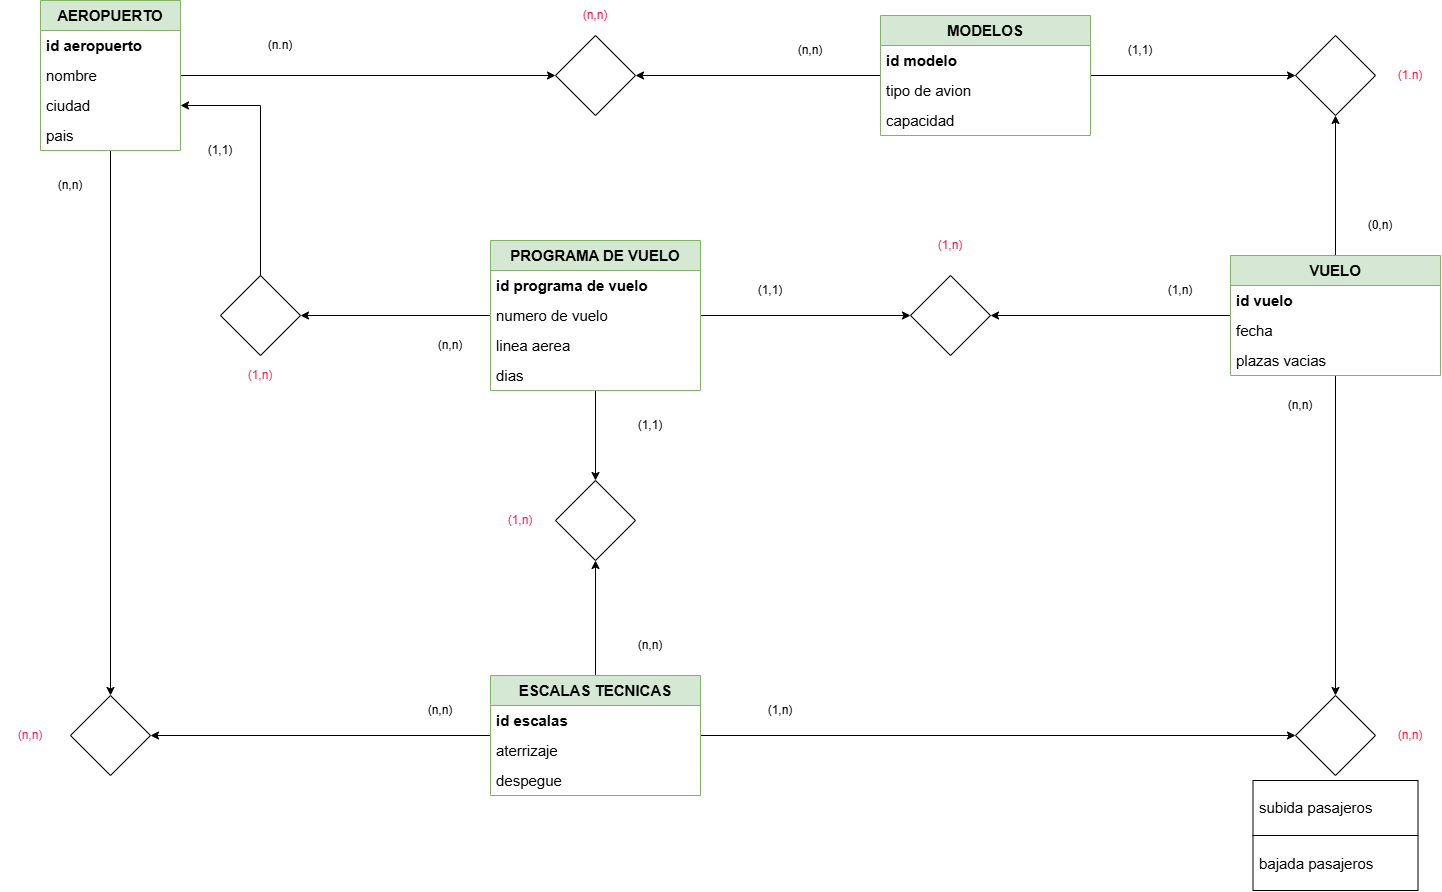

The diagram above was exported from draw.io. Its source (the exported page's mxGraphModel, read from the mxfile embedded in the PNG):
<mxGraphModel dx="2876" dy="2295" grid="1" gridSize="10" guides="1" tooltips="1" connect="1" arrows="1" fold="1" page="1" pageScale="1" pageWidth="827" pageHeight="1169" math="0" shadow="0">
  <root>
    <mxCell id="0" />
    <mxCell id="1" parent="0" />
    <mxCell id="xacrNyPzQJjM6HVx0ywV-93" edge="1" parent="1" source="xacrNyPzQJjM6HVx0ywV-20" style="edgeStyle=orthogonalEdgeStyle;rounded=0;orthogonalLoop=1;jettySize=auto;html=1;defaultLabelBackgroundColor=page;" target="xacrNyPzQJjM6HVx0ywV-78" value="">
      <mxGeometry relative="1" as="geometry" />
    </mxCell>
    <mxCell id="xacrNyPzQJjM6HVx0ywV-107" edge="1" parent="1" source="xacrNyPzQJjM6HVx0ywV-20" style="edgeStyle=orthogonalEdgeStyle;rounded=0;orthogonalLoop=1;jettySize=auto;html=1;defaultLabelBackgroundColor=page;" target="xacrNyPzQJjM6HVx0ywV-106" value="">
      <mxGeometry relative="1" as="geometry" />
    </mxCell>
    <mxCell id="xacrNyPzQJjM6HVx0ywV-20" parent="1" style="swimlane;fontStyle=0;childLayout=stackLayout;horizontal=1;startSize=30;horizontalStack=0;resizeParent=1;resizeParentMax=0;resizeLast=0;collapsible=1;marginBottom=0;whiteSpace=wrap;html=1;fillColor=#d5e8d4;strokeColor=#82b366;strokeWidth=1;fontSize=15;" value="&lt;b&gt;AEROPUERTO&lt;/b&gt;" vertex="1">
      <mxGeometry height="150" width="140" x="-450" y="-90" as="geometry">
        <mxRectangle height="30" width="60" x="200" y="220" as="alternateBounds" />
      </mxGeometry>
    </mxCell>
    <mxCell id="xacrNyPzQJjM6HVx0ywV-21" parent="xacrNyPzQJjM6HVx0ywV-20" style="text;strokeColor=none;fillColor=none;align=left;verticalAlign=middle;spacingLeft=4;spacingRight=4;overflow=hidden;points=[[0,0.5],[1,0.5]];portConstraint=eastwest;rotatable=0;whiteSpace=wrap;html=1;strokeWidth=1;fontSize=15;" value="&lt;b&gt;id aeropuerto&lt;/b&gt;" vertex="1">
      <mxGeometry height="30" width="140" y="30" as="geometry" />
    </mxCell>
    <mxCell id="xacrNyPzQJjM6HVx0ywV-22" parent="xacrNyPzQJjM6HVx0ywV-20" style="text;strokeColor=none;fillColor=none;align=left;verticalAlign=middle;spacingLeft=4;spacingRight=4;overflow=hidden;points=[[0,0.5],[1,0.5]];portConstraint=eastwest;rotatable=0;whiteSpace=wrap;html=1;strokeWidth=1;fontSize=15;" value="nombre" vertex="1">
      <mxGeometry height="30" width="140" y="60" as="geometry" />
    </mxCell>
    <mxCell id="xacrNyPzQJjM6HVx0ywV-23" parent="xacrNyPzQJjM6HVx0ywV-20" style="text;strokeColor=none;fillColor=none;align=left;verticalAlign=middle;spacingLeft=4;spacingRight=4;overflow=hidden;points=[[0,0.5],[1,0.5]];portConstraint=eastwest;rotatable=0;whiteSpace=wrap;html=1;strokeWidth=1;fontSize=15;" value="ciudad" vertex="1">
      <mxGeometry height="30" width="140" y="90" as="geometry" />
    </mxCell>
    <mxCell id="xacrNyPzQJjM6HVx0ywV-24" parent="xacrNyPzQJjM6HVx0ywV-20" style="text;strokeColor=none;fillColor=none;align=left;verticalAlign=middle;spacingLeft=4;spacingRight=4;overflow=hidden;points=[[0,0.5],[1,0.5]];portConstraint=eastwest;rotatable=0;whiteSpace=wrap;html=1;strokeWidth=1;fontSize=15;" value="pais" vertex="1">
      <mxGeometry height="30" width="140" y="120" as="geometry" />
    </mxCell>
    <mxCell id="xacrNyPzQJjM6HVx0ywV-100" edge="1" parent="1" source="xacrNyPzQJjM6HVx0ywV-37" style="edgeStyle=orthogonalEdgeStyle;rounded=0;orthogonalLoop=1;jettySize=auto;html=1;defaultLabelBackgroundColor=page;" target="xacrNyPzQJjM6HVx0ywV-80" value="">
      <mxGeometry relative="1" as="geometry" />
    </mxCell>
    <mxCell id="xacrNyPzQJjM6HVx0ywV-102" edge="1" parent="1" source="xacrNyPzQJjM6HVx0ywV-37" style="edgeStyle=orthogonalEdgeStyle;rounded=0;orthogonalLoop=1;jettySize=auto;html=1;defaultLabelBackgroundColor=page;" target="xacrNyPzQJjM6HVx0ywV-101" value="">
      <mxGeometry relative="1" as="geometry" />
    </mxCell>
    <mxCell id="xacrNyPzQJjM6HVx0ywV-104" edge="1" parent="1" source="xacrNyPzQJjM6HVx0ywV-37" style="edgeStyle=orthogonalEdgeStyle;rounded=0;orthogonalLoop=1;jettySize=auto;html=1;defaultLabelBackgroundColor=page;" target="xacrNyPzQJjM6HVx0ywV-77" value="">
      <mxGeometry relative="1" as="geometry" />
    </mxCell>
    <mxCell id="xacrNyPzQJjM6HVx0ywV-37" parent="1" style="swimlane;fontStyle=0;childLayout=stackLayout;horizontal=1;startSize=30;horizontalStack=0;resizeParent=1;resizeParentMax=0;resizeLast=0;collapsible=1;marginBottom=0;whiteSpace=wrap;html=1;fillColor=#d5e8d4;strokeColor=#82b366;fontSize=15;" value="&lt;b&gt;PROGRAMA DE VUELO&lt;/b&gt;" vertex="1">
      <mxGeometry height="150" width="210" y="150" as="geometry" />
    </mxCell>
    <mxCell id="xacrNyPzQJjM6HVx0ywV-38" parent="xacrNyPzQJjM6HVx0ywV-37" style="text;strokeColor=none;fillColor=none;align=left;verticalAlign=middle;spacingLeft=4;spacingRight=4;overflow=hidden;points=[[0,0.5],[1,0.5]];portConstraint=eastwest;rotatable=0;whiteSpace=wrap;html=1;fontSize=15;" value="&lt;b&gt;id programa de vuelo&lt;/b&gt;" vertex="1">
      <mxGeometry height="30" width="210" y="30" as="geometry" />
    </mxCell>
    <mxCell id="xacrNyPzQJjM6HVx0ywV-39" parent="xacrNyPzQJjM6HVx0ywV-37" style="text;strokeColor=none;fillColor=none;align=left;verticalAlign=middle;spacingLeft=4;spacingRight=4;overflow=hidden;points=[[0,0.5],[1,0.5]];portConstraint=eastwest;rotatable=0;whiteSpace=wrap;html=1;fontSize=15;" value="numero de vuelo" vertex="1">
      <mxGeometry height="30" width="210" y="60" as="geometry" />
    </mxCell>
    <mxCell id="xacrNyPzQJjM6HVx0ywV-40" parent="xacrNyPzQJjM6HVx0ywV-37" style="text;strokeColor=none;fillColor=none;align=left;verticalAlign=middle;spacingLeft=4;spacingRight=4;overflow=hidden;points=[[0,0.5],[1,0.5]];portConstraint=eastwest;rotatable=0;whiteSpace=wrap;html=1;fontSize=15;" value="linea aerea" vertex="1">
      <mxGeometry height="30" width="210" y="90" as="geometry" />
    </mxCell>
    <mxCell id="xacrNyPzQJjM6HVx0ywV-41" parent="xacrNyPzQJjM6HVx0ywV-37" style="text;strokeColor=none;fillColor=none;align=left;verticalAlign=middle;spacingLeft=4;spacingRight=4;overflow=hidden;points=[[0,0.5],[1,0.5]];portConstraint=eastwest;rotatable=0;whiteSpace=wrap;html=1;fontSize=15;" value="dias" vertex="1">
      <mxGeometry height="30" width="210" y="120" as="geometry" />
    </mxCell>
    <mxCell id="xacrNyPzQJjM6HVx0ywV-92" edge="1" parent="1" source="xacrNyPzQJjM6HVx0ywV-57" style="edgeStyle=orthogonalEdgeStyle;rounded=0;orthogonalLoop=1;jettySize=auto;html=1;defaultLabelBackgroundColor=page;" target="xacrNyPzQJjM6HVx0ywV-78" value="">
      <mxGeometry relative="1" as="geometry" />
    </mxCell>
    <mxCell id="xacrNyPzQJjM6HVx0ywV-110" edge="1" parent="1" source="xacrNyPzQJjM6HVx0ywV-57" style="edgeStyle=orthogonalEdgeStyle;rounded=0;orthogonalLoop=1;jettySize=auto;html=1;defaultLabelBackgroundColor=page;" target="xacrNyPzQJjM6HVx0ywV-79" value="">
      <mxGeometry relative="1" as="geometry" />
    </mxCell>
    <mxCell id="xacrNyPzQJjM6HVx0ywV-57" parent="1" style="swimlane;fontStyle=0;childLayout=stackLayout;horizontal=1;startSize=30;horizontalStack=0;resizeParent=1;resizeParentMax=0;resizeLast=0;collapsible=1;marginBottom=0;whiteSpace=wrap;html=1;fillColor=#d5e8d4;strokeColor=#82b366;fontSize=15;" value="&lt;b&gt;MODELOS&lt;/b&gt;" vertex="1">
      <mxGeometry height="120" width="210" x="390" y="-75" as="geometry" />
    </mxCell>
    <mxCell id="xacrNyPzQJjM6HVx0ywV-58" parent="xacrNyPzQJjM6HVx0ywV-57" style="text;strokeColor=none;fillColor=none;align=left;verticalAlign=middle;spacingLeft=4;spacingRight=4;overflow=hidden;points=[[0,0.5],[1,0.5]];portConstraint=eastwest;rotatable=0;whiteSpace=wrap;html=1;fontSize=15;" value="&lt;b&gt;id modelo&lt;/b&gt;" vertex="1">
      <mxGeometry height="30" width="210" y="30" as="geometry" />
    </mxCell>
    <mxCell id="xacrNyPzQJjM6HVx0ywV-59" parent="xacrNyPzQJjM6HVx0ywV-57" style="text;strokeColor=none;fillColor=none;align=left;verticalAlign=middle;spacingLeft=4;spacingRight=4;overflow=hidden;points=[[0,0.5],[1,0.5]];portConstraint=eastwest;rotatable=0;whiteSpace=wrap;html=1;fontSize=15;" value="tipo de avion" vertex="1">
      <mxGeometry height="30" width="210" y="60" as="geometry" />
    </mxCell>
    <mxCell id="xacrNyPzQJjM6HVx0ywV-66" parent="xacrNyPzQJjM6HVx0ywV-57" style="text;strokeColor=none;fillColor=none;align=left;verticalAlign=middle;spacingLeft=4;spacingRight=4;overflow=hidden;points=[[0,0.5],[1,0.5]];portConstraint=eastwest;rotatable=0;whiteSpace=wrap;html=1;fontSize=15;" value="capacidad" vertex="1">
      <mxGeometry height="30" width="210" y="90" as="geometry" />
    </mxCell>
    <mxCell id="xacrNyPzQJjM6HVx0ywV-98" edge="1" parent="1" source="xacrNyPzQJjM6HVx0ywV-62" style="edgeStyle=orthogonalEdgeStyle;rounded=0;orthogonalLoop=1;jettySize=auto;html=1;defaultLabelBackgroundColor=page;" target="xacrNyPzQJjM6HVx0ywV-81" value="">
      <mxGeometry relative="1" as="geometry" />
    </mxCell>
    <mxCell id="xacrNyPzQJjM6HVx0ywV-99" edge="1" parent="1" source="xacrNyPzQJjM6HVx0ywV-62" style="edgeStyle=orthogonalEdgeStyle;rounded=0;orthogonalLoop=1;jettySize=auto;html=1;defaultLabelBackgroundColor=page;" target="xacrNyPzQJjM6HVx0ywV-80" value="">
      <mxGeometry relative="1" as="geometry" />
    </mxCell>
    <mxCell id="xacrNyPzQJjM6HVx0ywV-105" edge="1" parent="1" source="xacrNyPzQJjM6HVx0ywV-62" style="edgeStyle=orthogonalEdgeStyle;rounded=0;orthogonalLoop=1;jettySize=auto;html=1;defaultLabelBackgroundColor=page;" target="xacrNyPzQJjM6HVx0ywV-79" value="">
      <mxGeometry relative="1" as="geometry" />
    </mxCell>
    <mxCell id="xacrNyPzQJjM6HVx0ywV-62" parent="1" style="swimlane;fontStyle=0;childLayout=stackLayout;horizontal=1;startSize=30;horizontalStack=0;resizeParent=1;resizeParentMax=0;resizeLast=0;collapsible=1;marginBottom=0;whiteSpace=wrap;html=1;fillColor=#d5e8d4;strokeColor=#82b366;fontSize=15;" value="&lt;b&gt;VUELO&lt;/b&gt;" vertex="1">
      <mxGeometry height="120" width="210" x="740" y="165" as="geometry" />
    </mxCell>
    <mxCell id="xacrNyPzQJjM6HVx0ywV-63" parent="xacrNyPzQJjM6HVx0ywV-62" style="text;strokeColor=none;fillColor=none;align=left;verticalAlign=middle;spacingLeft=4;spacingRight=4;overflow=hidden;points=[[0,0.5],[1,0.5]];portConstraint=eastwest;rotatable=0;whiteSpace=wrap;html=1;fontSize=15;" value="&lt;b&gt;id vuelo&lt;/b&gt;" vertex="1">
      <mxGeometry height="30" width="210" y="30" as="geometry" />
    </mxCell>
    <mxCell id="xacrNyPzQJjM6HVx0ywV-64" parent="xacrNyPzQJjM6HVx0ywV-62" style="text;strokeColor=none;fillColor=none;align=left;verticalAlign=middle;spacingLeft=4;spacingRight=4;overflow=hidden;points=[[0,0.5],[1,0.5]];portConstraint=eastwest;rotatable=0;whiteSpace=wrap;html=1;fontSize=15;" value="fecha" vertex="1">
      <mxGeometry height="30" width="210" y="60" as="geometry" />
    </mxCell>
    <mxCell id="xacrNyPzQJjM6HVx0ywV-68" parent="xacrNyPzQJjM6HVx0ywV-62" style="text;strokeColor=none;fillColor=none;align=left;verticalAlign=middle;spacingLeft=4;spacingRight=4;overflow=hidden;points=[[0,0.5],[1,0.5]];portConstraint=eastwest;rotatable=0;whiteSpace=wrap;html=1;fontSize=15;" value="plazas vacias" vertex="1">
      <mxGeometry height="30" width="210" y="90" as="geometry" />
    </mxCell>
    <mxCell id="xacrNyPzQJjM6HVx0ywV-96" edge="1" parent="1" source="xacrNyPzQJjM6HVx0ywV-69" style="edgeStyle=orthogonalEdgeStyle;rounded=0;orthogonalLoop=1;jettySize=auto;html=1;defaultLabelBackgroundColor=page;" target="xacrNyPzQJjM6HVx0ywV-81" value="">
      <mxGeometry relative="1" as="geometry" />
    </mxCell>
    <mxCell id="xacrNyPzQJjM6HVx0ywV-103" edge="1" parent="1" source="xacrNyPzQJjM6HVx0ywV-69" style="edgeStyle=orthogonalEdgeStyle;rounded=0;orthogonalLoop=1;jettySize=auto;html=1;defaultLabelBackgroundColor=page;" target="xacrNyPzQJjM6HVx0ywV-101" value="">
      <mxGeometry relative="1" as="geometry" />
    </mxCell>
    <mxCell id="xacrNyPzQJjM6HVx0ywV-108" edge="1" parent="1" source="xacrNyPzQJjM6HVx0ywV-69" style="edgeStyle=orthogonalEdgeStyle;rounded=0;orthogonalLoop=1;jettySize=auto;html=1;defaultLabelBackgroundColor=page;" target="xacrNyPzQJjM6HVx0ywV-106" value="">
      <mxGeometry relative="1" as="geometry" />
    </mxCell>
    <mxCell id="xacrNyPzQJjM6HVx0ywV-69" parent="1" style="swimlane;fontStyle=0;childLayout=stackLayout;horizontal=1;startSize=30;horizontalStack=0;resizeParent=1;resizeParentMax=0;resizeLast=0;collapsible=1;marginBottom=0;whiteSpace=wrap;html=1;fillColor=#d5e8d4;strokeColor=#82b366;fontSize=15;" value="&lt;b&gt;ESCALAS TECNICAS&lt;/b&gt;" vertex="1">
      <mxGeometry height="120" width="210" y="585" as="geometry" />
    </mxCell>
    <mxCell id="xacrNyPzQJjM6HVx0ywV-70" parent="xacrNyPzQJjM6HVx0ywV-69" style="text;strokeColor=none;fillColor=none;align=left;verticalAlign=middle;spacingLeft=4;spacingRight=4;overflow=hidden;points=[[0,0.5],[1,0.5]];portConstraint=eastwest;rotatable=0;whiteSpace=wrap;html=1;fontSize=15;" value="&lt;b&gt;id escalas&lt;/b&gt;" vertex="1">
      <mxGeometry height="30" width="210" y="30" as="geometry" />
    </mxCell>
    <mxCell id="xacrNyPzQJjM6HVx0ywV-71" parent="xacrNyPzQJjM6HVx0ywV-69" style="text;strokeColor=none;fillColor=none;align=left;verticalAlign=middle;spacingLeft=4;spacingRight=4;overflow=hidden;points=[[0,0.5],[1,0.5]];portConstraint=eastwest;rotatable=0;whiteSpace=wrap;html=1;fontSize=15;" value="aterrizaje" vertex="1">
      <mxGeometry height="30" width="210" y="60" as="geometry" />
    </mxCell>
    <mxCell id="xacrNyPzQJjM6HVx0ywV-72" parent="xacrNyPzQJjM6HVx0ywV-69" style="text;strokeColor=none;fillColor=none;align=left;verticalAlign=middle;spacingLeft=4;spacingRight=4;overflow=hidden;points=[[0,0.5],[1,0.5]];portConstraint=eastwest;rotatable=0;whiteSpace=wrap;html=1;fontSize=15;" value="despegue" vertex="1">
      <mxGeometry height="30" width="210" y="90" as="geometry" />
    </mxCell>
    <mxCell id="xacrNyPzQJjM6HVx0ywV-89" edge="1" parent="1" source="xacrNyPzQJjM6HVx0ywV-77" style="edgeStyle=orthogonalEdgeStyle;rounded=0;orthogonalLoop=1;jettySize=auto;html=1;defaultLabelBackgroundColor=page;" target="xacrNyPzQJjM6HVx0ywV-23" value="">
      <mxGeometry relative="1" as="geometry" />
    </mxCell>
    <mxCell id="xacrNyPzQJjM6HVx0ywV-77" parent="1" style="rhombus;whiteSpace=wrap;html=1;shapeInside=1;" value="" vertex="1">
      <mxGeometry height="80" width="80" x="-270" y="185" as="geometry" />
    </mxCell>
    <mxCell id="xacrNyPzQJjM6HVx0ywV-78" parent="1" style="rhombus;whiteSpace=wrap;html=1;shapeInside=1;" value="" vertex="1">
      <mxGeometry height="80" width="80" x="65" y="-55" as="geometry" />
    </mxCell>
    <mxCell id="xacrNyPzQJjM6HVx0ywV-79" parent="1" style="rhombus;whiteSpace=wrap;html=1;shapeInside=1;" value="" vertex="1">
      <mxGeometry height="80" width="80" x="805" y="-55" as="geometry" />
    </mxCell>
    <mxCell id="xacrNyPzQJjM6HVx0ywV-80" parent="1" style="rhombus;whiteSpace=wrap;html=1;shapeInside=1;" value="" vertex="1">
      <mxGeometry height="80" width="80" x="420" y="185" as="geometry" />
    </mxCell>
    <mxCell id="xacrNyPzQJjM6HVx0ywV-81" parent="1" style="rhombus;whiteSpace=wrap;html=1;shapeInside=1;" value="" vertex="1">
      <mxGeometry height="80" width="80" x="805" y="605" as="geometry" />
    </mxCell>
    <mxCell id="xacrNyPzQJjM6HVx0ywV-101" parent="1" style="rhombus;whiteSpace=wrap;html=1;shapeInside=1;" value="" vertex="1">
      <mxGeometry height="80" width="80" x="65" y="390" as="geometry" />
    </mxCell>
    <mxCell id="xacrNyPzQJjM6HVx0ywV-106" parent="1" style="rhombus;whiteSpace=wrap;html=1;shapeInside=1;" value="" vertex="1">
      <mxGeometry height="80" width="80" x="-420" y="605" as="geometry" />
    </mxCell>
    <mxCell id="xacrNyPzQJjM6HVx0ywV-111" parent="1" style="text;html=1;whiteSpace=wrap;strokeColor=none;fillColor=none;align=center;verticalAlign=middle;rounded=0;" value="(n,n)" vertex="1">
      <mxGeometry height="30" width="60" x="-80" y="605" as="geometry" />
    </mxCell>
    <mxCell id="xacrNyPzQJjM6HVx0ywV-112" parent="1" style="text;html=1;whiteSpace=wrap;strokeColor=none;fillColor=none;align=center;verticalAlign=middle;rounded=0;" value="(n,n)" vertex="1">
      <mxGeometry height="30" width="60" x="-450" y="80" as="geometry" />
    </mxCell>
    <mxCell id="xacrNyPzQJjM6HVx0ywV-113" parent="1" style="text;html=1;whiteSpace=wrap;strokeColor=none;fillColor=none;align=center;verticalAlign=middle;rounded=0;fontColor=#FF1462;" value="(n,n)" vertex="1">
      <mxGeometry height="30" width="60" x="-490" y="630" as="geometry" />
    </mxCell>
    <mxCell id="xacrNyPzQJjM6HVx0ywV-114" parent="1" style="text;html=1;whiteSpace=wrap;strokeColor=none;fillColor=none;align=center;verticalAlign=middle;rounded=0;" value="(n,n)" vertex="1">
      <mxGeometry height="30" width="60" x="130" y="540" as="geometry" />
    </mxCell>
    <mxCell id="xacrNyPzQJjM6HVx0ywV-115" parent="1" style="text;html=1;whiteSpace=wrap;strokeColor=none;fillColor=none;align=center;verticalAlign=middle;rounded=0;" value="(1,1)" vertex="1">
      <mxGeometry height="30" width="60" x="130" y="320" as="geometry" />
    </mxCell>
    <mxCell id="xacrNyPzQJjM6HVx0ywV-116" parent="1" style="text;html=1;whiteSpace=wrap;strokeColor=none;fillColor=none;align=center;verticalAlign=middle;rounded=0;" value="(1,n)" vertex="1">
      <mxGeometry height="30" width="60" x="260" y="605" as="geometry" />
    </mxCell>
    <mxCell id="xacrNyPzQJjM6HVx0ywV-117" parent="1" style="text;html=1;whiteSpace=wrap;strokeColor=none;fillColor=none;align=center;verticalAlign=middle;rounded=0;" value="(n,n)" vertex="1">
      <mxGeometry height="30" width="60" x="780" y="300" as="geometry" />
    </mxCell>
    <mxCell id="xacrNyPzQJjM6HVx0ywV-118" parent="1" style="text;html=1;whiteSpace=wrap;strokeColor=none;fillColor=none;align=center;verticalAlign=middle;rounded=0;fontColor=#FF1158;" value="(1,n)" vertex="1">
      <mxGeometry height="30" width="60" y="415" as="geometry" />
    </mxCell>
    <mxCell id="xacrNyPzQJjM6HVx0ywV-120" parent="1" style="text;html=1;whiteSpace=wrap;strokeColor=none;fillColor=none;align=center;verticalAlign=middle;rounded=0;fontColor=#FF1947;" value="(1,n)" vertex="1">
      <mxGeometry height="30" width="60" x="-260" y="270" as="geometry" />
    </mxCell>
    <mxCell id="xacrNyPzQJjM6HVx0ywV-121" parent="1" style="text;html=1;whiteSpace=wrap;strokeColor=none;fillColor=none;align=center;verticalAlign=middle;rounded=0;" value="(n,n)" vertex="1">
      <mxGeometry height="30" width="60" x="-70" y="240" as="geometry" />
    </mxCell>
    <mxCell id="xacrNyPzQJjM6HVx0ywV-122" parent="1" style="text;html=1;whiteSpace=wrap;strokeColor=none;fillColor=none;align=center;verticalAlign=middle;rounded=0;" value="(1,1)" vertex="1">
      <mxGeometry height="30" width="60" x="-300" y="45" as="geometry" />
    </mxCell>
    <mxCell id="xacrNyPzQJjM6HVx0ywV-123" parent="1" style="text;html=1;whiteSpace=wrap;strokeColor=none;fillColor=none;align=center;verticalAlign=middle;rounded=0;" value="(n.n)" vertex="1">
      <mxGeometry height="30" width="60" x="-240" y="-60" as="geometry" />
    </mxCell>
    <mxCell id="xacrNyPzQJjM6HVx0ywV-124" parent="1" style="text;html=1;whiteSpace=wrap;strokeColor=none;fillColor=none;align=center;verticalAlign=middle;rounded=0;" value="(n,n)" vertex="1">
      <mxGeometry height="30" width="60" x="290" y="-55" as="geometry" />
    </mxCell>
    <mxCell id="xacrNyPzQJjM6HVx0ywV-125" parent="1" style="text;html=1;whiteSpace=wrap;strokeColor=none;fillColor=none;align=center;verticalAlign=middle;rounded=0;fontColor=#FF1141;" value="(n,n)" vertex="1">
      <mxGeometry height="30" width="60" x="75" y="-90" as="geometry" />
    </mxCell>
    <mxCell id="xacrNyPzQJjM6HVx0ywV-126" parent="1" style="text;html=1;whiteSpace=wrap;strokeColor=none;fillColor=none;align=center;verticalAlign=middle;rounded=0;fontColor=#FF1433;" value="(1.n)" vertex="1">
      <mxGeometry height="30" width="60" x="890" y="-30" as="geometry" />
    </mxCell>
    <mxCell id="xacrNyPzQJjM6HVx0ywV-127" parent="1" style="text;html=1;whiteSpace=wrap;strokeColor=none;fillColor=none;align=center;verticalAlign=middle;rounded=0;" value="(1,1)" vertex="1">
      <mxGeometry height="30" width="60" x="620" y="-55" as="geometry" />
    </mxCell>
    <mxCell id="xacrNyPzQJjM6HVx0ywV-128" parent="1" style="text;html=1;whiteSpace=wrap;strokeColor=none;fillColor=none;align=center;verticalAlign=middle;rounded=0;" value="(0,n)" vertex="1">
      <mxGeometry height="30" width="60" x="860" y="120" as="geometry" />
    </mxCell>
    <mxCell id="xacrNyPzQJjM6HVx0ywV-129" parent="1" style="text;html=1;whiteSpace=wrap;strokeColor=none;fillColor=none;align=center;verticalAlign=middle;rounded=0;fontColor=#FF0F3F;" value="(1,n)" vertex="1">
      <mxGeometry height="30" width="60" x="430" y="140" as="geometry" />
    </mxCell>
    <mxCell id="xacrNyPzQJjM6HVx0ywV-130" parent="1" style="text;html=1;whiteSpace=wrap;strokeColor=none;fillColor=none;align=center;verticalAlign=middle;rounded=0;" value="(1,1)" vertex="1">
      <mxGeometry height="30" width="60" x="250" y="185" as="geometry" />
    </mxCell>
    <mxCell id="xacrNyPzQJjM6HVx0ywV-131" parent="1" style="text;html=1;whiteSpace=wrap;strokeColor=none;fillColor=none;align=center;verticalAlign=middle;rounded=0;" value="(1,n)" vertex="1">
      <mxGeometry height="30" width="60" x="660" y="185" as="geometry" />
    </mxCell>
    <mxCell id="xacrNyPzQJjM6HVx0ywV-132" parent="1" style="text;html=1;whiteSpace=wrap;strokeColor=none;fillColor=none;align=center;verticalAlign=middle;rounded=0;fontColor=#FF1635;" value="(n,n)" vertex="1">
      <mxGeometry height="30" width="60" x="890" y="630" as="geometry" />
    </mxCell>
    <mxCell id="xacrNyPzQJjM6HVx0ywV-133" edge="1" parent="1" source="xacrNyPzQJjM6HVx0ywV-120" style="edgeStyle=orthogonalEdgeStyle;rounded=0;orthogonalLoop=1;jettySize=auto;html=1;innerLoopWaypoints=1;exitX=0.5;exitY=1;exitDx=0;exitDy=0;defaultLabelBackgroundColor=page;" target="xacrNyPzQJjM6HVx0ywV-120">
      <mxGeometry relative="1" as="geometry" />
    </mxCell>
    <mxCell id="xacrNyPzQJjM6HVx0ywV-138" parent="1" style="shape=table;tableRender=collapsed;startSize=0;container=1;collapsible=0;childLayout=tableLayout;fontSize=15;fillColor=none;strokeColor=default;" value="" vertex="1">
      <mxGeometry height="110" width="165" x="762.5" y="690" as="geometry" />
    </mxCell>
    <mxCell id="xacrNyPzQJjM6HVx0ywV-139" parent="xacrNyPzQJjM6HVx0ywV-138" style="shape=tableRow;horizontal=0;startSize=0;swimlaneHead=0;swimlaneBody=0;strokeColor=inherit;collapsible=0;dropTarget=0;fillColor=none;points=[[0,0.5],[1,0.5]];portConstraint=eastwest;fontSize=15;" value="" vertex="1">
      <mxGeometry height="55" width="165" as="geometry" />
    </mxCell>
    <mxCell id="xacrNyPzQJjM6HVx0ywV-140" parent="xacrNyPzQJjM6HVx0ywV-139" style="shape=partialRectangle;html=1;whiteSpace=wrap;connectable=0;strokeColor=inherit;overflow=hidden;fillColor=none;pointerEvents=1;fontSize=15;align=left;spacingLeft=5;" value="subida pasajeros" vertex="1">
      <mxGeometry height="55" width="165" as="geometry">
        <mxRectangle height="55" width="165" as="alternateBounds" />
      </mxGeometry>
    </mxCell>
    <mxCell id="xacrNyPzQJjM6HVx0ywV-141" parent="xacrNyPzQJjM6HVx0ywV-138" style="shape=tableRow;horizontal=0;startSize=0;swimlaneHead=0;swimlaneBody=0;strokeColor=inherit;collapsible=0;dropTarget=0;fillColor=none;points=[[0,0.5],[1,0.5]];portConstraint=eastwest;fontSize=15;" value="" vertex="1">
      <mxGeometry height="55" width="165" y="55" as="geometry" />
    </mxCell>
    <mxCell id="xacrNyPzQJjM6HVx0ywV-142" parent="xacrNyPzQJjM6HVx0ywV-141" style="shape=partialRectangle;html=1;whiteSpace=wrap;connectable=0;strokeColor=inherit;overflow=hidden;fillColor=none;pointerEvents=1;fontSize=15;align=left;spacingLeft=5;" value="bajada pasajeros" vertex="1">
      <mxGeometry height="55" width="165" as="geometry">
        <mxRectangle height="55" width="165" as="alternateBounds" />
      </mxGeometry>
    </mxCell>
  </root>
</mxGraphModel>